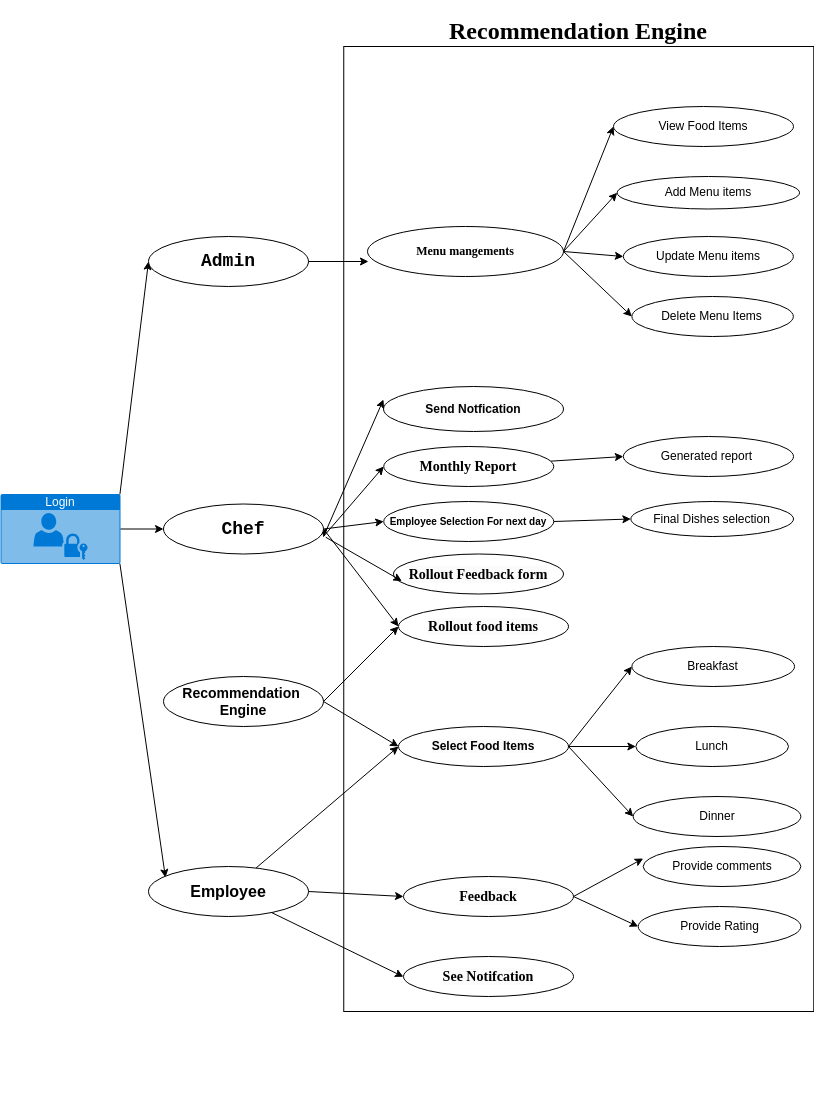

The diagram above was exported from draw.io. Its source (the exported page's mxGraphModel, read from the mxfile embedded in the PNG):
<mxGraphModel dx="820" dy="930" grid="1" gridSize="10" guides="1" tooltips="1" connect="1" arrows="1" fold="1" page="1" pageScale="1" pageWidth="827" pageHeight="1169" math="0" shadow="0">
  <root>
    <mxCell id="0" />
    <mxCell id="1" parent="0" />
    <mxCell id="Kt3MKxJnO_rEktlHLcSa-130" value="" style="rounded=0;whiteSpace=wrap;html=1;" parent="1" vertex="1">
      <mxGeometry x="1170.25" y="110" width="470" height="965" as="geometry" />
    </mxCell>
    <mxCell id="Kt3MKxJnO_rEktlHLcSa-26" value="Login" style="html=1;whiteSpace=wrap;strokeColor=none;fillColor=#0079D6;labelPosition=center;verticalLabelPosition=middle;verticalAlign=top;align=center;fontSize=12;outlineConnect=0;spacingTop=-6;fontColor=#FFFFFF;sketch=0;shape=mxgraph.sitemap.login;" parent="1" vertex="1">
      <mxGeometry x="827" y="557.5" width="120" height="70" as="geometry" />
    </mxCell>
    <mxCell id="Kt3MKxJnO_rEktlHLcSa-29" value="" style="endArrow=classic;html=1;rounded=0;exitX=0.995;exitY=0.005;exitDx=0;exitDy=0;exitPerimeter=0;entryX=0;entryY=0.5;entryDx=0;entryDy=0;" parent="1" source="Kt3MKxJnO_rEktlHLcSa-26" target="Kt3MKxJnO_rEktlHLcSa-83" edge="1">
      <mxGeometry width="50" height="50" relative="1" as="geometry">
        <mxPoint x="-250" y="425" as="sourcePoint" />
        <mxPoint x="35" y="99" as="targetPoint" />
      </mxGeometry>
    </mxCell>
    <mxCell id="Kt3MKxJnO_rEktlHLcSa-30" style="edgeStyle=orthogonalEdgeStyle;rounded=0;orthogonalLoop=1;jettySize=auto;html=1;exitX=1;exitY=0.5;exitDx=0;exitDy=0;exitPerimeter=0;entryX=0;entryY=0.5;entryDx=0;entryDy=0;" parent="1" source="Kt3MKxJnO_rEktlHLcSa-26" target="Kt3MKxJnO_rEktlHLcSa-95" edge="1">
      <mxGeometry relative="1" as="geometry" />
    </mxCell>
    <mxCell id="Kt3MKxJnO_rEktlHLcSa-32" value="" style="endArrow=classic;html=1;rounded=0;exitX=0.995;exitY=0.995;exitDx=0;exitDy=0;exitPerimeter=0;entryX=0.106;entryY=0.22;entryDx=0;entryDy=0;entryPerimeter=0;" parent="1" source="Kt3MKxJnO_rEktlHLcSa-26" target="Kt3MKxJnO_rEktlHLcSa-102" edge="1">
      <mxGeometry width="50" height="50" relative="1" as="geometry">
        <mxPoint x="-230" y="760" as="sourcePoint" />
        <mxPoint x="40" y="940" as="targetPoint" />
      </mxGeometry>
    </mxCell>
    <mxCell id="Kt3MKxJnO_rEktlHLcSa-35" value="" style="endArrow=classic;html=1;rounded=0;entryX=0;entryY=0.5;entryDx=0;entryDy=0;" parent="1" target="Kt3MKxJnO_rEktlHLcSa-142" edge="1">
      <mxGeometry width="50" height="50" relative="1" as="geometry">
        <mxPoint x="1150" y="600" as="sourcePoint" />
        <mxPoint x="1194" y="422.5" as="targetPoint" />
        <Array as="points" />
      </mxGeometry>
    </mxCell>
    <mxCell id="Kt3MKxJnO_rEktlHLcSa-36" value="" style="endArrow=classic;html=1;rounded=0;exitX=1;exitY=0.5;exitDx=0;exitDy=0;entryX=1.004;entryY=0.66;entryDx=0;entryDy=0;entryPerimeter=0;" parent="1" source="Kt3MKxJnO_rEktlHLcSa-95" target="Kt3MKxJnO_rEktlHLcSa-95" edge="1">
      <mxGeometry width="50" height="50" relative="1" as="geometry">
        <mxPoint x="-230" y="520" as="sourcePoint" />
        <mxPoint x="346.96000000000004" y="584" as="targetPoint" />
      </mxGeometry>
    </mxCell>
    <mxCell id="Kt3MKxJnO_rEktlHLcSa-38" value="" style="endArrow=classic;html=1;rounded=0;entryX=0;entryY=0.5;entryDx=0;entryDy=0;" parent="1" source="Kt3MKxJnO_rEktlHLcSa-102" target="Kt3MKxJnO_rEktlHLcSa-73" edge="1">
      <mxGeometry width="50" height="50" relative="1" as="geometry">
        <mxPoint x="-230" y="760" as="sourcePoint" />
        <mxPoint x="351" y="945" as="targetPoint" />
        <Array as="points" />
      </mxGeometry>
    </mxCell>
    <mxCell id="Kt3MKxJnO_rEktlHLcSa-41" value="" style="endArrow=classic;html=1;rounded=0;exitX=1;exitY=0.5;exitDx=0;exitDy=0;entryX=0;entryY=0.5;entryDx=0;entryDy=0;" parent="1" source="Kt3MKxJnO_rEktlHLcSa-102" target="Kt3MKxJnO_rEktlHLcSa-137" edge="1">
      <mxGeometry width="50" height="50" relative="1" as="geometry">
        <mxPoint x="95" y="1002.5" as="sourcePoint" />
        <mxPoint x="350" y="1050" as="targetPoint" />
        <Array as="points" />
      </mxGeometry>
    </mxCell>
    <mxCell id="Kt3MKxJnO_rEktlHLcSa-59" value="Generated report&amp;nbsp;" style="ellipse;whiteSpace=wrap;html=1;rounded=0;" parent="1" vertex="1">
      <mxGeometry x="1449.86" y="500" width="170.14" height="40" as="geometry" />
    </mxCell>
    <mxCell id="Kt3MKxJnO_rEktlHLcSa-68" value="&lt;b style=&quot;forced-color-adjust: none; color: rgb(0, 0, 0); font-family: Helvetica; font-size: 12px; font-style: normal; font-variant-ligatures: normal; font-variant-caps: normal; letter-spacing: normal; orphans: 2; text-align: center; text-indent: 0px; text-transform: none; widows: 2; word-spacing: 0px; -webkit-text-stroke-width: 0px; white-space: normal; background-color: rgb(251, 251, 251); text-decoration-thickness: initial; text-decoration-style: initial; text-decoration-color: initial;&quot;&gt;Send Notfication&lt;/b&gt;" style="ellipse;whiteSpace=wrap;html=1;rounded=0;" parent="1" vertex="1">
      <mxGeometry x="1210" y="450" width="180" height="45" as="geometry" />
    </mxCell>
    <mxCell id="Kt3MKxJnO_rEktlHLcSa-72" value="" style="endArrow=classic;html=1;rounded=0;entryX=0;entryY=0.289;entryDx=0;entryDy=0;entryPerimeter=0;" parent="1" target="Kt3MKxJnO_rEktlHLcSa-68" edge="1">
      <mxGeometry width="50" height="50" relative="1" as="geometry">
        <mxPoint x="1150" y="600" as="sourcePoint" />
        <mxPoint x="429.5" y="710" as="targetPoint" />
      </mxGeometry>
    </mxCell>
    <mxCell id="Kt3MKxJnO_rEktlHLcSa-73" value="&lt;b style=&quot;forced-color-adjust: none; color: rgb(0, 0, 0); font-family: Helvetica; font-size: 12px; font-style: normal; font-variant-ligatures: normal; font-variant-caps: normal; letter-spacing: normal; orphans: 2; text-align: center; text-indent: 0px; text-transform: none; widows: 2; word-spacing: 0px; -webkit-text-stroke-width: 0px; white-space: normal; background-color: rgb(251, 251, 251); text-decoration-thickness: initial; text-decoration-style: initial; text-decoration-color: initial;&quot;&gt;Select Food Items&lt;/b&gt;" style="ellipse;whiteSpace=wrap;html=1;rounded=0;" parent="1" vertex="1">
      <mxGeometry x="1225" y="790" width="170" height="40" as="geometry" />
    </mxCell>
    <mxCell id="Kt3MKxJnO_rEktlHLcSa-77" value="" style="endArrow=classic;html=1;rounded=0;exitX=1;exitY=0.5;exitDx=0;exitDy=0;entryX=0;entryY=0.5;entryDx=0;entryDy=0;" parent="1" source="Kt3MKxJnO_rEktlHLcSa-81" target="Kt3MKxJnO_rEktlHLcSa-124" edge="1">
      <mxGeometry width="50" height="50" relative="1" as="geometry">
        <mxPoint x="496.4" y="480" as="sourcePoint" />
        <mxPoint x="638.4979999999999" y="76" as="targetPoint" />
      </mxGeometry>
    </mxCell>
    <mxCell id="Kt3MKxJnO_rEktlHLcSa-78" value="" style="endArrow=classic;html=1;rounded=0;exitX=1;exitY=0.5;exitDx=0;exitDy=0;entryX=0;entryY=0.5;entryDx=0;entryDy=0;" parent="1" source="Kt3MKxJnO_rEktlHLcSa-81" target="Kt3MKxJnO_rEktlHLcSa-126" edge="1">
      <mxGeometry width="50" height="50" relative="1" as="geometry">
        <mxPoint x="390" y="70" as="sourcePoint" />
        <mxPoint x="460" y="120" as="targetPoint" />
      </mxGeometry>
    </mxCell>
    <mxCell id="Kt3MKxJnO_rEktlHLcSa-79" value="" style="endArrow=classic;html=1;rounded=0;entryX=0;entryY=0.5;entryDx=0;entryDy=0;exitX=1;exitY=0.5;exitDx=0;exitDy=0;" parent="1" source="Kt3MKxJnO_rEktlHLcSa-81" target="Kt3MKxJnO_rEktlHLcSa-125" edge="1">
      <mxGeometry width="50" height="50" relative="1" as="geometry">
        <mxPoint x="390" y="80" as="sourcePoint" />
        <mxPoint x="460" y="120" as="targetPoint" />
      </mxGeometry>
    </mxCell>
    <mxCell id="Kt3MKxJnO_rEktlHLcSa-80" value="" style="endArrow=classic;html=1;rounded=0;entryX=0;entryY=0.5;entryDx=0;entryDy=0;exitX=1;exitY=0.5;exitDx=0;exitDy=0;" parent="1" source="Kt3MKxJnO_rEktlHLcSa-95" target="Kt3MKxJnO_rEktlHLcSa-135" edge="1">
      <mxGeometry width="50" height="50" relative="1" as="geometry">
        <mxPoint x="1140" y="570" as="sourcePoint" />
        <mxPoint x="1198" y="505" as="targetPoint" />
      </mxGeometry>
    </mxCell>
    <mxCell id="Kt3MKxJnO_rEktlHLcSa-81" value="&lt;b&gt;&lt;font face=&quot;Times New Roman&quot;&gt;Menu mangements&lt;/font&gt;&lt;/b&gt;" style="ellipse;whiteSpace=wrap;html=1;" parent="1" vertex="1">
      <mxGeometry x="1194" y="290" width="196" height="50" as="geometry" />
    </mxCell>
    <mxCell id="Kt3MKxJnO_rEktlHLcSa-83" value="&lt;h2&gt;&lt;font face=&quot;Courier New&quot;&gt;&lt;b&gt;Admin&lt;/b&gt;&lt;/font&gt;&lt;/h2&gt;" style="ellipse;whiteSpace=wrap;html=1;" parent="1" vertex="1">
      <mxGeometry x="975" y="300" width="160" height="50" as="geometry" />
    </mxCell>
    <mxCell id="Kt3MKxJnO_rEktlHLcSa-95" value="&lt;h2&gt;&lt;font face=&quot;Courier New&quot;&gt;Chef&lt;/font&gt;&lt;/h2&gt;" style="ellipse;whiteSpace=wrap;html=1;" parent="1" vertex="1">
      <mxGeometry x="990.01" y="567.5" width="160" height="50" as="geometry" />
    </mxCell>
    <mxCell id="Kt3MKxJnO_rEktlHLcSa-102" value="&lt;h2&gt;&lt;b style=&quot;&quot;&gt;&lt;font style=&quot;font-size: 16px;&quot;&gt;Employee&lt;/font&gt;&lt;/b&gt;&lt;br&gt;&lt;/h2&gt;" style="ellipse;whiteSpace=wrap;html=1;" parent="1" vertex="1">
      <mxGeometry x="975" y="930" width="160" height="50" as="geometry" />
    </mxCell>
    <mxCell id="Kt3MKxJnO_rEktlHLcSa-103" value="" style="endArrow=classic;html=1;rounded=0;entryX=0;entryY=0.3;entryDx=0;entryDy=0;entryPerimeter=0;exitX=1;exitY=0.5;exitDx=0;exitDy=0;" parent="1" source="Kt3MKxJnO_rEktlHLcSa-137" target="Kt3MKxJnO_rEktlHLcSa-128" edge="1">
      <mxGeometry width="50" height="50" relative="1" as="geometry">
        <mxPoint x="547" y="870" as="sourcePoint" />
        <mxPoint x="460" y="840" as="targetPoint" />
      </mxGeometry>
    </mxCell>
    <mxCell id="Kt3MKxJnO_rEktlHLcSa-104" value="" style="endArrow=classic;html=1;rounded=0;entryX=0;entryY=0.5;entryDx=0;entryDy=0;exitX=1;exitY=0.5;exitDx=0;exitDy=0;" parent="1" source="Kt3MKxJnO_rEktlHLcSa-137" target="Kt3MKxJnO_rEktlHLcSa-127" edge="1">
      <mxGeometry width="50" height="50" relative="1" as="geometry">
        <mxPoint x="510" y="1070" as="sourcePoint" />
        <mxPoint x="460" y="840" as="targetPoint" />
      </mxGeometry>
    </mxCell>
    <mxCell id="Kt3MKxJnO_rEktlHLcSa-113" value="Dinner" style="ellipse;whiteSpace=wrap;html=1;rounded=0;" parent="1" vertex="1">
      <mxGeometry x="1459.7099999999998" y="860" width="167.64" height="40" as="geometry" />
    </mxCell>
    <mxCell id="Kt3MKxJnO_rEktlHLcSa-114" value="Lunch" style="ellipse;whiteSpace=wrap;html=1;rounded=0;" parent="1" vertex="1">
      <mxGeometry x="1462.36" y="790" width="152.65" height="40" as="geometry" />
    </mxCell>
    <mxCell id="Kt3MKxJnO_rEktlHLcSa-115" value="Breakfast" style="ellipse;whiteSpace=wrap;html=1;rounded=0;" parent="1" vertex="1">
      <mxGeometry x="1458.4099999999999" y="710" width="162.64" height="40" as="geometry" />
    </mxCell>
    <mxCell id="Kt3MKxJnO_rEktlHLcSa-116" value="" style="endArrow=classic;html=1;rounded=0;entryX=0;entryY=0.5;entryDx=0;entryDy=0;exitX=1;exitY=0.5;exitDx=0;exitDy=0;" parent="1" source="Kt3MKxJnO_rEktlHLcSa-73" target="Kt3MKxJnO_rEktlHLcSa-115" edge="1">
      <mxGeometry width="50" height="50" relative="1" as="geometry">
        <mxPoint x="1380" y="870" as="sourcePoint" />
        <mxPoint x="460" y="770" as="targetPoint" />
      </mxGeometry>
    </mxCell>
    <mxCell id="Kt3MKxJnO_rEktlHLcSa-117" value="" style="endArrow=classic;html=1;rounded=0;entryX=0;entryY=0.5;entryDx=0;entryDy=0;exitX=1;exitY=0.5;exitDx=0;exitDy=0;" parent="1" source="Kt3MKxJnO_rEktlHLcSa-73" target="Kt3MKxJnO_rEktlHLcSa-114" edge="1">
      <mxGeometry width="50" height="50" relative="1" as="geometry">
        <mxPoint x="560" y="890" as="sourcePoint" />
        <mxPoint x="710" y="805" as="targetPoint" />
      </mxGeometry>
    </mxCell>
    <mxCell id="Kt3MKxJnO_rEktlHLcSa-119" value="" style="endArrow=classic;html=1;rounded=0;exitX=1;exitY=0.5;exitDx=0;exitDy=0;entryX=0;entryY=0.5;entryDx=0;entryDy=0;" parent="1" source="Kt3MKxJnO_rEktlHLcSa-73" target="Kt3MKxJnO_rEktlHLcSa-113" edge="1">
      <mxGeometry width="50" height="50" relative="1" as="geometry">
        <mxPoint x="560" y="903" as="sourcePoint" />
        <mxPoint x="700" y="980" as="targetPoint" />
      </mxGeometry>
    </mxCell>
    <mxCell id="Kt3MKxJnO_rEktlHLcSa-120" value="" style="endArrow=classic;html=1;rounded=0;exitX=1;exitY=0.5;exitDx=0;exitDy=0;entryX=0.005;entryY=0.7;entryDx=0;entryDy=0;entryPerimeter=0;" parent="1" source="Kt3MKxJnO_rEktlHLcSa-83" target="Kt3MKxJnO_rEktlHLcSa-81" edge="1">
      <mxGeometry width="50" height="50" relative="1" as="geometry">
        <mxPoint x="410" y="220" as="sourcePoint" />
        <mxPoint x="460" y="170" as="targetPoint" />
      </mxGeometry>
    </mxCell>
    <mxCell id="Kt3MKxJnO_rEktlHLcSa-121" value="" style="endArrow=classic;html=1;rounded=0;exitX=1;exitY=0.5;exitDx=0;exitDy=0;entryX=0;entryY=0.5;entryDx=0;entryDy=0;" parent="1" source="Kt3MKxJnO_rEktlHLcSa-135" target="Kt3MKxJnO_rEktlHLcSa-129" edge="1">
      <mxGeometry width="50" height="50" relative="1" as="geometry">
        <mxPoint x="410" y="340" as="sourcePoint" />
        <mxPoint x="651" y="506" as="targetPoint" />
      </mxGeometry>
    </mxCell>
    <mxCell id="Kt3MKxJnO_rEktlHLcSa-124" value="Add Menu items" style="ellipse;whiteSpace=wrap;html=1;rounded=0;" parent="1" vertex="1">
      <mxGeometry x="1443.6699999999998" y="240" width="182.38" height="32.5" as="geometry" />
    </mxCell>
    <mxCell id="Kt3MKxJnO_rEktlHLcSa-125" value="Delete Menu Items" style="ellipse;whiteSpace=wrap;html=1;rounded=0;" parent="1" vertex="1">
      <mxGeometry x="1458.4099999999999" y="360" width="161.45" height="40" as="geometry" />
    </mxCell>
    <mxCell id="Kt3MKxJnO_rEktlHLcSa-126" value="Update Menu items" style="ellipse;whiteSpace=wrap;html=1;rounded=0;" parent="1" vertex="1">
      <mxGeometry x="1449.86" y="300" width="170" height="40" as="geometry" />
    </mxCell>
    <mxCell id="Kt3MKxJnO_rEktlHLcSa-127" value="Provide Rating" style="ellipse;whiteSpace=wrap;html=1;rounded=0;" parent="1" vertex="1">
      <mxGeometry x="1464.7099999999998" y="970" width="162.64" height="40" as="geometry" />
    </mxCell>
    <mxCell id="Kt3MKxJnO_rEktlHLcSa-128" value="Provide comments" style="ellipse;whiteSpace=wrap;html=1;rounded=0;" parent="1" vertex="1">
      <mxGeometry x="1469.7199999999998" y="910" width="157.63" height="40" as="geometry" />
    </mxCell>
    <mxCell id="Kt3MKxJnO_rEktlHLcSa-129" value="Final Dishes selection" style="ellipse;whiteSpace=wrap;html=1;rounded=0;" parent="1" vertex="1">
      <mxGeometry x="1457.36" y="565" width="162.64" height="35" as="geometry" />
    </mxCell>
    <mxCell id="Kt3MKxJnO_rEktlHLcSa-131" value="&lt;h1&gt;&lt;b&gt;&lt;font face=&quot;Comic Sans MS&quot;&gt;Recommendation Engine&lt;/font&gt;&lt;/b&gt;&lt;/h1&gt;" style="text;strokeColor=none;align=center;fillColor=none;html=1;verticalAlign=middle;whiteSpace=wrap;rounded=0;" parent="1" vertex="1">
      <mxGeometry x="1200.25" y="80" width="410" height="30" as="geometry" />
    </mxCell>
    <mxCell id="Kt3MKxJnO_rEktlHLcSa-132" style="edgeStyle=orthogonalEdgeStyle;rounded=0;orthogonalLoop=1;jettySize=auto;html=1;exitX=0.5;exitY=1;exitDx=0;exitDy=0;" parent="1" edge="1">
      <mxGeometry relative="1" as="geometry">
        <mxPoint x="1285" y="450" as="sourcePoint" />
        <mxPoint x="1285" y="450" as="targetPoint" />
      </mxGeometry>
    </mxCell>
    <mxCell id="Kt3MKxJnO_rEktlHLcSa-133" value="" style="endArrow=classic;html=1;rounded=0;entryX=0;entryY=0.5;entryDx=0;entryDy=0;" parent="1" source="Kt3MKxJnO_rEktlHLcSa-142" target="Kt3MKxJnO_rEktlHLcSa-59" edge="1">
      <mxGeometry width="50" height="50" relative="1" as="geometry">
        <mxPoint x="1376" y="422.5" as="sourcePoint" />
        <mxPoint x="1180" y="300" as="targetPoint" />
      </mxGeometry>
    </mxCell>
    <mxCell id="Kt3MKxJnO_rEktlHLcSa-134" style="edgeStyle=orthogonalEdgeStyle;rounded=0;orthogonalLoop=1;jettySize=auto;html=1;exitX=0.5;exitY=1;exitDx=0;exitDy=0;" parent="1" edge="1">
      <mxGeometry relative="1" as="geometry">
        <mxPoint x="1278" y="1165" as="sourcePoint" />
        <mxPoint x="1278" y="1165" as="targetPoint" />
      </mxGeometry>
    </mxCell>
    <mxCell id="Kt3MKxJnO_rEktlHLcSa-135" value="&lt;b&gt;&lt;font style=&quot;font-size: 10px;&quot;&gt;Employee Selection For next day&lt;/font&gt;&lt;/b&gt;" style="ellipse;whiteSpace=wrap;html=1;rounded=0;" parent="1" vertex="1">
      <mxGeometry x="1210.25" y="565" width="170" height="40" as="geometry" />
    </mxCell>
    <mxCell id="Kt3MKxJnO_rEktlHLcSa-136" value="&lt;h3 style=&quot;forced-color-adjust: none; color: rgb(0, 0, 0); font-family: Helvetica; font-style: normal; font-variant-ligatures: normal; font-variant-caps: normal; letter-spacing: normal; orphans: 2; text-align: center; text-indent: 0px; text-transform: none; widows: 2; word-spacing: 0px; -webkit-text-stroke-width: 0px; white-space: normal; text-decoration-thickness: initial; text-decoration-style: initial; text-decoration-color: initial; background-color: rgb(251, 251, 251);&quot;&gt;&lt;font style=&quot;forced-color-adjust: none;&quot; face=&quot;Times New Roman&quot;&gt;Rollout food items&lt;/font&gt;&lt;/h3&gt;" style="ellipse;whiteSpace=wrap;html=1;rounded=0;" parent="1" vertex="1">
      <mxGeometry x="1225" y="670" width="170" height="40" as="geometry" />
    </mxCell>
    <mxCell id="Kt3MKxJnO_rEktlHLcSa-137" value="&lt;h3 style=&quot;forced-color-adjust: none; color: rgb(0, 0, 0); font-family: Helvetica; font-style: normal; font-variant-ligatures: normal; font-variant-caps: normal; letter-spacing: normal; orphans: 2; text-align: center; text-indent: 0px; text-transform: none; widows: 2; word-spacing: 0px; -webkit-text-stroke-width: 0px; white-space: normal; text-decoration-thickness: initial; text-decoration-style: initial; text-decoration-color: initial; background-color: rgb(251, 251, 251);&quot;&gt;&lt;b style=&quot;forced-color-adjust: none;&quot;&gt;&lt;font style=&quot;forced-color-adjust: none;&quot; face=&quot;Times New Roman&quot;&gt;Feedback&lt;/font&gt;&lt;/b&gt;&lt;/h3&gt;" style="ellipse;whiteSpace=wrap;html=1;rounded=0;" parent="1" vertex="1">
      <mxGeometry x="1230" y="940" width="170" height="40" as="geometry" />
    </mxCell>
    <mxCell id="Kt3MKxJnO_rEktlHLcSa-140" value="" style="endArrow=classic;html=1;rounded=0;exitX=1;exitY=0.5;exitDx=0;exitDy=0;entryX=0;entryY=0.5;entryDx=0;entryDy=0;" parent="1" source="Kt3MKxJnO_rEktlHLcSa-95" target="Kt3MKxJnO_rEktlHLcSa-136" edge="1">
      <mxGeometry width="50" height="50" relative="1" as="geometry">
        <mxPoint x="730" y="750" as="sourcePoint" />
        <mxPoint x="1290" y="710" as="targetPoint" />
      </mxGeometry>
    </mxCell>
    <mxCell id="Kt3MKxJnO_rEktlHLcSa-142" value="&lt;h3&gt;&lt;font face=&quot;Times New Roman&quot;&gt;Monthly Report&lt;/font&gt;&lt;/h3&gt;" style="ellipse;whiteSpace=wrap;html=1;rounded=0;" parent="1" vertex="1">
      <mxGeometry x="1210.25" y="510" width="170" height="40" as="geometry" />
    </mxCell>
    <mxCell id="Kt3MKxJnO_rEktlHLcSa-144" value="" style="endArrow=classic;html=1;rounded=0;entryX=0;entryY=0.5;entryDx=0;entryDy=0;exitX=1;exitY=0.5;exitDx=0;exitDy=0;" parent="1" source="CdloqFqLf_rAidu7Gj4H-5" target="Kt3MKxJnO_rEktlHLcSa-136" edge="1">
      <mxGeometry width="50" height="50" relative="1" as="geometry">
        <mxPoint x="1310" y="340" as="sourcePoint" />
        <mxPoint x="1160" y="580" as="targetPoint" />
      </mxGeometry>
    </mxCell>
    <mxCell id="Kt3MKxJnO_rEktlHLcSa-145" value="" style="endArrow=classic;html=1;rounded=0;exitX=1;exitY=0.5;exitDx=0;exitDy=0;entryX=0;entryY=0.5;entryDx=0;entryDy=0;" parent="1" source="CdloqFqLf_rAidu7Gj4H-5" target="Kt3MKxJnO_rEktlHLcSa-73" edge="1">
      <mxGeometry width="50" height="50" relative="1" as="geometry">
        <mxPoint x="1380" y="660" as="sourcePoint" />
        <mxPoint x="1430" y="610" as="targetPoint" />
      </mxGeometry>
    </mxCell>
    <mxCell id="Kt3MKxJnO_rEktlHLcSa-146" value="" style="endArrow=classic;html=1;rounded=0;entryX=0.127;entryY=0.964;entryDx=0;entryDy=0;entryPerimeter=0;" parent="1" source="Kt3MKxJnO_rEktlHLcSa-102" target="Kt3MKxJnO_rEktlHLcSa-130" edge="1">
      <mxGeometry width="50" height="50" relative="1" as="geometry">
        <mxPoint x="1380" y="720" as="sourcePoint" />
        <mxPoint x="1220" y="1155" as="targetPoint" />
      </mxGeometry>
    </mxCell>
    <mxCell id="Kt3MKxJnO_rEktlHLcSa-147" value="&lt;h3 style=&quot;forced-color-adjust: none; color: rgb(0, 0, 0); font-style: normal; font-variant-ligatures: normal; font-variant-caps: normal; letter-spacing: normal; orphans: 2; text-align: center; text-indent: 0px; text-transform: none; widows: 2; word-spacing: 0px; -webkit-text-stroke-width: 0px; white-space: normal; text-decoration-thickness: initial; text-decoration-style: initial; text-decoration-color: initial; background-color: rgb(251, 251, 251);&quot;&gt;&lt;font face=&quot;Times New Roman&quot;&gt;Rollout Feedback form&lt;/font&gt;&lt;/h3&gt;" style="ellipse;whiteSpace=wrap;html=1;rounded=0;" parent="1" vertex="1">
      <mxGeometry x="1220" y="617.5" width="170" height="40" as="geometry" />
    </mxCell>
    <mxCell id="Kt3MKxJnO_rEktlHLcSa-148" value="" style="endArrow=classic;html=1;rounded=0;exitX=1.014;exitY=0.665;exitDx=0;exitDy=0;exitPerimeter=0;entryX=0.049;entryY=0.675;entryDx=0;entryDy=0;entryPerimeter=0;" parent="1" source="Kt3MKxJnO_rEktlHLcSa-95" target="Kt3MKxJnO_rEktlHLcSa-147" edge="1">
      <mxGeometry width="50" height="50" relative="1" as="geometry">
        <mxPoint x="1340" y="650" as="sourcePoint" />
        <mxPoint x="1390" y="600" as="targetPoint" />
      </mxGeometry>
    </mxCell>
    <mxCell id="CdloqFqLf_rAidu7Gj4H-2" value="View Food Items" style="ellipse;whiteSpace=wrap;html=1;rounded=0;" vertex="1" parent="1">
      <mxGeometry x="1440" y="170" width="180" height="40" as="geometry" />
    </mxCell>
    <mxCell id="CdloqFqLf_rAidu7Gj4H-3" value="" style="endArrow=classic;html=1;rounded=0;exitX=1;exitY=0.5;exitDx=0;exitDy=0;entryX=0;entryY=0.5;entryDx=0;entryDy=0;" edge="1" parent="1" source="Kt3MKxJnO_rEktlHLcSa-81" target="CdloqFqLf_rAidu7Gj4H-2">
      <mxGeometry width="50" height="50" relative="1" as="geometry">
        <mxPoint x="1490" y="320" as="sourcePoint" />
        <mxPoint x="1540" y="270" as="targetPoint" />
      </mxGeometry>
    </mxCell>
    <mxCell id="CdloqFqLf_rAidu7Gj4H-5" value="&lt;h2 style=&quot;font-size: 14px;&quot;&gt;&lt;span style=&quot;&quot;&gt;Recommendation&amp;nbsp;&lt;br&gt;Engine&lt;/span&gt;&lt;/h2&gt;" style="ellipse;whiteSpace=wrap;html=1;" vertex="1" parent="1">
      <mxGeometry x="990.01" y="740" width="160" height="50" as="geometry" />
    </mxCell>
    <mxCell id="CdloqFqLf_rAidu7Gj4H-6" value="&lt;h3 style=&quot;forced-color-adjust: none; color: rgb(0, 0, 0); font-style: normal; font-variant-ligatures: normal; font-variant-caps: normal; letter-spacing: normal; orphans: 2; text-align: center; text-indent: 0px; text-transform: none; widows: 2; word-spacing: 0px; -webkit-text-stroke-width: 0px; white-space: normal; text-decoration-thickness: initial; text-decoration-style: initial; text-decoration-color: initial; background-color: rgb(251, 251, 251);&quot;&gt;&lt;font face=&quot;Times New Roman&quot;&gt;See Notifcation&lt;/font&gt;&lt;/h3&gt;" style="ellipse;whiteSpace=wrap;html=1;rounded=0;" vertex="1" parent="1">
      <mxGeometry x="1230" y="1020" width="170" height="40" as="geometry" />
    </mxCell>
  </root>
</mxGraphModel>